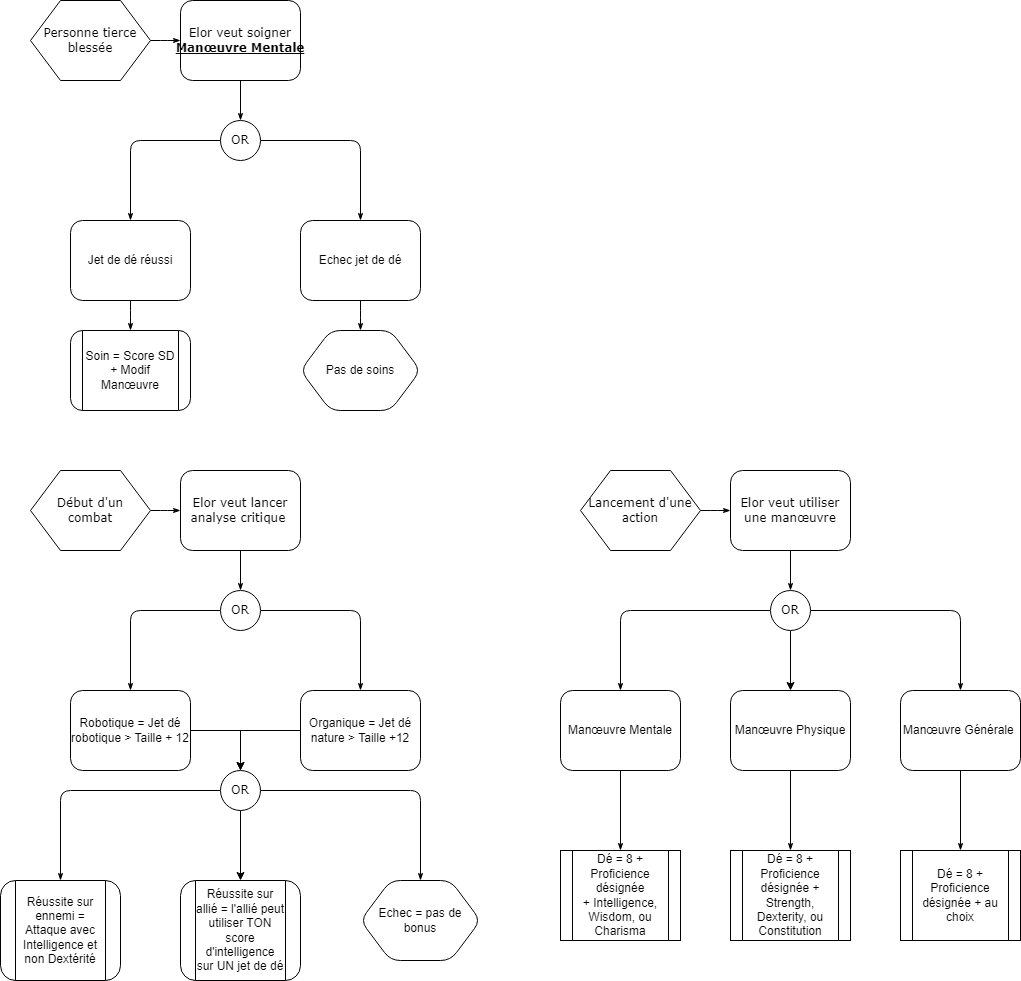

The diagram above was exported from draw.io. Its source (the exported page's mxGraphModel, read from the mxfile embedded in the PNG):
<mxGraphModel dx="1728" dy="937" grid="1" gridSize="10" guides="1" tooltips="1" connect="1" arrows="1" fold="1" page="1" pageScale="1" pageWidth="1100" pageHeight="850" background="none" math="0" shadow="0">
  <root>
    <mxCell id="0" />
    <mxCell id="1" parent="0" />
    <mxCell id="17ea667e15c223fc-28" style="edgeStyle=orthogonalEdgeStyle;rounded=1;html=1;labelBackgroundColor=none;startArrow=none;startFill=0;startSize=5;endArrow=classicThin;endFill=1;endSize=5;jettySize=auto;orthogonalLoop=1;strokeWidth=1;fontFamily=Verdana;fontSize=8" parent="1" source="17ea667e15c223fc-1" target="17ea667e15c223fc-2" edge="1">
      <mxGeometry relative="1" as="geometry" />
    </mxCell>
    <mxCell id="17ea667e15c223fc-1" value="Personne tierce blessée" style="shape=hexagon;perimeter=hexagonPerimeter;whiteSpace=wrap;html=1;rounded=0;shadow=0;labelBackgroundColor=none;strokeWidth=1;fontFamily=Verdana;fontSize=12;align=center;" parent="1" vertex="1">
      <mxGeometry x="30" y="60" width="120" height="80" as="geometry" />
    </mxCell>
    <mxCell id="17ea667e15c223fc-29" style="edgeStyle=orthogonalEdgeStyle;rounded=1;html=1;labelBackgroundColor=none;startArrow=none;startFill=0;startSize=5;endArrow=classicThin;endFill=1;endSize=5;jettySize=auto;orthogonalLoop=1;strokeWidth=1;fontFamily=Verdana;fontSize=8" parent="1" source="17ea667e15c223fc-2" target="17ea667e15c223fc-3" edge="1">
      <mxGeometry relative="1" as="geometry" />
    </mxCell>
    <mxCell id="17ea667e15c223fc-2" value="Elor veut soigner&lt;br&gt;&lt;u style=&quot;&quot;&gt;&lt;b&gt;Manœuvre&amp;nbsp;Mentale&lt;/b&gt;&lt;/u&gt;" style="rounded=1;whiteSpace=wrap;html=1;shadow=0;labelBackgroundColor=none;strokeWidth=1;fontFamily=Verdana;fontSize=12;align=center;" parent="1" vertex="1">
      <mxGeometry x="180" y="60" width="120" height="80" as="geometry" />
    </mxCell>
    <mxCell id="17ea667e15c223fc-30" style="edgeStyle=orthogonalEdgeStyle;rounded=1;html=1;labelBackgroundColor=none;startArrow=none;startFill=0;startSize=5;endArrow=classicThin;endFill=1;endSize=5;jettySize=auto;orthogonalLoop=1;strokeWidth=1;fontFamily=Verdana;fontSize=8" parent="1" source="17ea667e15c223fc-3" target="17ea667e15c223fc-5" edge="1">
      <mxGeometry relative="1" as="geometry" />
    </mxCell>
    <mxCell id="17ea667e15c223fc-31" style="edgeStyle=orthogonalEdgeStyle;rounded=1;html=1;labelBackgroundColor=none;startArrow=none;startFill=0;startSize=5;endArrow=classicThin;endFill=1;endSize=5;jettySize=auto;orthogonalLoop=1;strokeWidth=1;fontFamily=Verdana;fontSize=8" parent="1" source="17ea667e15c223fc-3" target="17ea667e15c223fc-4" edge="1">
      <mxGeometry relative="1" as="geometry" />
    </mxCell>
    <mxCell id="17ea667e15c223fc-3" value="OR" style="ellipse;whiteSpace=wrap;html=1;rounded=1;shadow=0;labelBackgroundColor=none;strokeWidth=1;fontFamily=Verdana;fontSize=12;align=center;" parent="1" vertex="1">
      <mxGeometry x="220" y="180" width="40" height="40" as="geometry" />
    </mxCell>
    <mxCell id="17ea667e15c223fc-39" style="edgeStyle=orthogonalEdgeStyle;rounded=1;html=1;labelBackgroundColor=none;startArrow=none;startFill=0;startSize=5;endArrow=classicThin;endFill=1;endSize=5;jettySize=auto;orthogonalLoop=1;strokeWidth=1;fontFamily=Verdana;fontSize=8" parent="1" source="17ea667e15c223fc-4" target="17ea667e15c223fc-7" edge="1">
      <mxGeometry relative="1" as="geometry" />
    </mxCell>
    <mxCell id="17ea667e15c223fc-4" value="Jet de dé réussi" style="shape=label;perimeter=rectanglePerimeter;whiteSpace=wrap;html=1;rounded=1;shadow=0;labelBackgroundColor=none;strokeWidth=1;fontFamily=Helvetica;fontSize=12;align=center;" parent="1" vertex="1">
      <mxGeometry x="70" y="280" width="120" height="80" as="geometry" />
    </mxCell>
    <mxCell id="17ea667e15c223fc-36" style="edgeStyle=orthogonalEdgeStyle;rounded=1;html=1;labelBackgroundColor=none;startArrow=none;startFill=0;startSize=5;endArrow=classicThin;endFill=1;endSize=5;jettySize=auto;orthogonalLoop=1;strokeWidth=1;fontFamily=Verdana;fontSize=8" parent="1" source="17ea667e15c223fc-5" target="17ea667e15c223fc-8" edge="1">
      <mxGeometry relative="1" as="geometry" />
    </mxCell>
    <mxCell id="17ea667e15c223fc-5" value="Echec jet de dé" style="shape=label;perimeter=rectanglePerimeter;whiteSpace=wrap;html=1;rounded=1;shadow=0;labelBackgroundColor=none;strokeWidth=1;fontFamily=Helvetica;fontSize=12;align=center;" parent="1" vertex="1">
      <mxGeometry x="300" y="280" width="120" height="80" as="geometry" />
    </mxCell>
    <mxCell id="17ea667e15c223fc-7" value="Soin = Score SD + Modif Manœuvre" style="rounded=1;whiteSpace=wrap;html=1;shadow=0;labelBackgroundColor=none;strokeWidth=1;fontFamily=Helvetica;fontSize=12;align=center;shape=process;perimeter=rectanglePerimeter;" parent="1" vertex="1">
      <mxGeometry x="70" y="390" width="120" height="80" as="geometry" />
    </mxCell>
    <mxCell id="17ea667e15c223fc-8" value="Pas de soins" style="rounded=1;whiteSpace=wrap;html=1;shadow=0;labelBackgroundColor=none;strokeWidth=1;fontFamily=Helvetica;fontSize=12;align=center;shape=hexagon;perimeter=hexagonPerimeter2;" parent="1" vertex="1">
      <mxGeometry x="300" y="390" width="120" height="80" as="geometry" />
    </mxCell>
    <mxCell id="Bul8nl8yP-wVSiaFmea0-1" style="edgeStyle=orthogonalEdgeStyle;rounded=1;html=1;labelBackgroundColor=none;startArrow=none;startFill=0;startSize=5;endArrow=classicThin;endFill=1;endSize=5;jettySize=auto;orthogonalLoop=1;strokeWidth=1;fontFamily=Verdana;fontSize=8" edge="1" parent="1" source="Bul8nl8yP-wVSiaFmea0-2" target="Bul8nl8yP-wVSiaFmea0-4">
      <mxGeometry relative="1" as="geometry" />
    </mxCell>
    <mxCell id="Bul8nl8yP-wVSiaFmea0-2" value="Début d'un &lt;br&gt;combat" style="shape=hexagon;perimeter=hexagonPerimeter;whiteSpace=wrap;html=1;rounded=0;shadow=0;labelBackgroundColor=none;strokeWidth=1;fontFamily=Verdana;fontSize=12;align=center;" vertex="1" parent="1">
      <mxGeometry x="30" y="530" width="120" height="80" as="geometry" />
    </mxCell>
    <mxCell id="Bul8nl8yP-wVSiaFmea0-3" style="edgeStyle=orthogonalEdgeStyle;rounded=1;html=1;labelBackgroundColor=none;startArrow=none;startFill=0;startSize=5;endArrow=classicThin;endFill=1;endSize=5;jettySize=auto;orthogonalLoop=1;strokeWidth=1;fontFamily=Verdana;fontSize=8" edge="1" parent="1" source="Bul8nl8yP-wVSiaFmea0-4" target="Bul8nl8yP-wVSiaFmea0-7">
      <mxGeometry relative="1" as="geometry" />
    </mxCell>
    <mxCell id="Bul8nl8yP-wVSiaFmea0-4" value="Elor veut lancer analyse critique&amp;nbsp;" style="rounded=1;whiteSpace=wrap;html=1;shadow=0;labelBackgroundColor=none;strokeWidth=1;fontFamily=Verdana;fontSize=12;align=center;" vertex="1" parent="1">
      <mxGeometry x="180" y="530" width="120" height="80" as="geometry" />
    </mxCell>
    <mxCell id="Bul8nl8yP-wVSiaFmea0-5" style="edgeStyle=orthogonalEdgeStyle;rounded=1;html=1;labelBackgroundColor=none;startArrow=none;startFill=0;startSize=5;endArrow=classicThin;endFill=1;endSize=5;jettySize=auto;orthogonalLoop=1;strokeWidth=1;fontFamily=Verdana;fontSize=8" edge="1" parent="1" source="Bul8nl8yP-wVSiaFmea0-7" target="Bul8nl8yP-wVSiaFmea0-11">
      <mxGeometry relative="1" as="geometry" />
    </mxCell>
    <mxCell id="Bul8nl8yP-wVSiaFmea0-6" style="edgeStyle=orthogonalEdgeStyle;rounded=1;html=1;labelBackgroundColor=none;startArrow=none;startFill=0;startSize=5;endArrow=classicThin;endFill=1;endSize=5;jettySize=auto;orthogonalLoop=1;strokeWidth=1;fontFamily=Verdana;fontSize=8" edge="1" parent="1" source="Bul8nl8yP-wVSiaFmea0-7" target="Bul8nl8yP-wVSiaFmea0-9">
      <mxGeometry relative="1" as="geometry" />
    </mxCell>
    <mxCell id="Bul8nl8yP-wVSiaFmea0-7" value="OR" style="ellipse;whiteSpace=wrap;html=1;rounded=1;shadow=0;labelBackgroundColor=none;strokeWidth=1;fontFamily=Verdana;fontSize=12;align=center;" vertex="1" parent="1">
      <mxGeometry x="220" y="650" width="40" height="40" as="geometry" />
    </mxCell>
    <mxCell id="Bul8nl8yP-wVSiaFmea0-8" style="edgeStyle=orthogonalEdgeStyle;rounded=1;html=1;labelBackgroundColor=none;startArrow=none;startFill=0;startSize=5;endArrow=classicThin;endFill=1;endSize=5;jettySize=auto;orthogonalLoop=1;strokeWidth=1;fontFamily=Verdana;fontSize=8;exitX=0;exitY=0.5;exitDx=0;exitDy=0;" edge="1" parent="1" source="Bul8nl8yP-wVSiaFmea0-14" target="Bul8nl8yP-wVSiaFmea0-12">
      <mxGeometry relative="1" as="geometry" />
    </mxCell>
    <mxCell id="Bul8nl8yP-wVSiaFmea0-16" style="edgeStyle=orthogonalEdgeStyle;rounded=0;orthogonalLoop=1;jettySize=auto;html=1;exitX=1;exitY=0.5;exitDx=0;exitDy=0;entryX=0.5;entryY=0;entryDx=0;entryDy=0;" edge="1" parent="1" source="Bul8nl8yP-wVSiaFmea0-9" target="Bul8nl8yP-wVSiaFmea0-14">
      <mxGeometry relative="1" as="geometry">
        <mxPoint x="200" y="789.6666666666667" as="targetPoint" />
      </mxGeometry>
    </mxCell>
    <mxCell id="Bul8nl8yP-wVSiaFmea0-9" value="Robotique = Jet dé robotique &amp;gt; Taille + 12" style="shape=label;perimeter=rectanglePerimeter;whiteSpace=wrap;html=1;rounded=1;shadow=0;labelBackgroundColor=none;strokeWidth=1;fontFamily=Helvetica;fontSize=12;align=center;" vertex="1" parent="1">
      <mxGeometry x="70" y="750" width="120" height="80" as="geometry" />
    </mxCell>
    <mxCell id="Bul8nl8yP-wVSiaFmea0-10" style="edgeStyle=orthogonalEdgeStyle;rounded=1;html=1;labelBackgroundColor=none;startArrow=none;startFill=0;startSize=5;endArrow=classicThin;endFill=1;endSize=5;jettySize=auto;orthogonalLoop=1;strokeWidth=1;fontFamily=Verdana;fontSize=8;exitX=1;exitY=0.5;exitDx=0;exitDy=0;" edge="1" parent="1" source="Bul8nl8yP-wVSiaFmea0-14" target="Bul8nl8yP-wVSiaFmea0-13">
      <mxGeometry relative="1" as="geometry" />
    </mxCell>
    <mxCell id="Bul8nl8yP-wVSiaFmea0-19" style="edgeStyle=orthogonalEdgeStyle;rounded=0;orthogonalLoop=1;jettySize=auto;html=1;exitX=0;exitY=0.5;exitDx=0;exitDy=0;entryX=0.5;entryY=0;entryDx=0;entryDy=0;" edge="1" parent="1" source="Bul8nl8yP-wVSiaFmea0-11" target="Bul8nl8yP-wVSiaFmea0-14">
      <mxGeometry relative="1" as="geometry" />
    </mxCell>
    <mxCell id="Bul8nl8yP-wVSiaFmea0-11" value="Organique = Jet dé nature &amp;gt; Taille +12" style="shape=label;perimeter=rectanglePerimeter;whiteSpace=wrap;html=1;rounded=1;shadow=0;labelBackgroundColor=none;strokeWidth=1;fontFamily=Helvetica;fontSize=12;align=center;" vertex="1" parent="1">
      <mxGeometry x="300" y="750" width="120" height="80" as="geometry" />
    </mxCell>
    <mxCell id="Bul8nl8yP-wVSiaFmea0-12" value="Réussite sur ennemi = Attaque avec Intelligence et non Dextérité" style="rounded=1;whiteSpace=wrap;html=1;shadow=0;labelBackgroundColor=none;strokeWidth=1;fontFamily=Helvetica;fontSize=12;align=center;shape=process;perimeter=rectanglePerimeter;" vertex="1" parent="1">
      <mxGeometry y="940" width="120" height="100" as="geometry" />
    </mxCell>
    <mxCell id="Bul8nl8yP-wVSiaFmea0-13" value="Echec = pas de bonus" style="rounded=1;whiteSpace=wrap;html=1;shadow=0;labelBackgroundColor=none;strokeWidth=1;fontFamily=Helvetica;fontSize=12;align=center;shape=hexagon;perimeter=hexagonPerimeter2;" vertex="1" parent="1">
      <mxGeometry x="360" y="940" width="120" height="80" as="geometry" />
    </mxCell>
    <mxCell id="Bul8nl8yP-wVSiaFmea0-22" style="edgeStyle=orthogonalEdgeStyle;rounded=0;orthogonalLoop=1;jettySize=auto;html=1;exitX=0.5;exitY=1;exitDx=0;exitDy=0;entryX=0.5;entryY=0;entryDx=0;entryDy=0;" edge="1" parent="1" source="Bul8nl8yP-wVSiaFmea0-14" target="Bul8nl8yP-wVSiaFmea0-20">
      <mxGeometry relative="1" as="geometry" />
    </mxCell>
    <mxCell id="Bul8nl8yP-wVSiaFmea0-14" value="OR" style="ellipse;whiteSpace=wrap;html=1;rounded=1;shadow=0;labelBackgroundColor=none;strokeWidth=1;fontFamily=Verdana;fontSize=12;align=center;" vertex="1" parent="1">
      <mxGeometry x="220" y="830" width="40" height="40" as="geometry" />
    </mxCell>
    <mxCell id="Bul8nl8yP-wVSiaFmea0-20" value="Réussite sur allié = l'allié peut utiliser TON score d'intelligence sur UN jet de dé" style="rounded=1;whiteSpace=wrap;html=1;shadow=0;labelBackgroundColor=none;strokeWidth=1;fontFamily=Helvetica;fontSize=12;align=center;shape=process;perimeter=rectanglePerimeter;" vertex="1" parent="1">
      <mxGeometry x="180" y="940" width="120" height="100" as="geometry" />
    </mxCell>
    <mxCell id="Bul8nl8yP-wVSiaFmea0-35" style="edgeStyle=orthogonalEdgeStyle;rounded=1;html=1;labelBackgroundColor=none;startArrow=none;startFill=0;startSize=5;endArrow=classicThin;endFill=1;endSize=5;jettySize=auto;orthogonalLoop=1;strokeWidth=1;fontFamily=Verdana;fontSize=8" edge="1" parent="1" source="Bul8nl8yP-wVSiaFmea0-36" target="Bul8nl8yP-wVSiaFmea0-38">
      <mxGeometry relative="1" as="geometry" />
    </mxCell>
    <mxCell id="Bul8nl8yP-wVSiaFmea0-36" value="Lancement d'une action" style="shape=hexagon;perimeter=hexagonPerimeter;whiteSpace=wrap;html=1;rounded=0;shadow=0;labelBackgroundColor=none;strokeWidth=1;fontFamily=Verdana;fontSize=12;align=center;" vertex="1" parent="1">
      <mxGeometry x="580" y="530" width="120" height="80" as="geometry" />
    </mxCell>
    <mxCell id="Bul8nl8yP-wVSiaFmea0-37" style="edgeStyle=orthogonalEdgeStyle;rounded=1;html=1;labelBackgroundColor=none;startArrow=none;startFill=0;startSize=5;endArrow=classicThin;endFill=1;endSize=5;jettySize=auto;orthogonalLoop=1;strokeWidth=1;fontFamily=Verdana;fontSize=8" edge="1" parent="1" source="Bul8nl8yP-wVSiaFmea0-38" target="Bul8nl8yP-wVSiaFmea0-41">
      <mxGeometry relative="1" as="geometry" />
    </mxCell>
    <mxCell id="Bul8nl8yP-wVSiaFmea0-38" value="Elor veut utiliser une manœuvre" style="rounded=1;whiteSpace=wrap;html=1;shadow=0;labelBackgroundColor=none;strokeWidth=1;fontFamily=Verdana;fontSize=12;align=center;" vertex="1" parent="1">
      <mxGeometry x="730" y="530" width="120" height="80" as="geometry" />
    </mxCell>
    <mxCell id="Bul8nl8yP-wVSiaFmea0-39" style="edgeStyle=orthogonalEdgeStyle;rounded=1;html=1;labelBackgroundColor=none;startArrow=none;startFill=0;startSize=5;endArrow=classicThin;endFill=1;endSize=5;jettySize=auto;orthogonalLoop=1;strokeWidth=1;fontFamily=Verdana;fontSize=8" edge="1" parent="1" source="Bul8nl8yP-wVSiaFmea0-41" target="Bul8nl8yP-wVSiaFmea0-45">
      <mxGeometry relative="1" as="geometry" />
    </mxCell>
    <mxCell id="Bul8nl8yP-wVSiaFmea0-40" style="edgeStyle=orthogonalEdgeStyle;rounded=1;html=1;labelBackgroundColor=none;startArrow=none;startFill=0;startSize=5;endArrow=classicThin;endFill=1;endSize=5;jettySize=auto;orthogonalLoop=1;strokeWidth=1;fontFamily=Verdana;fontSize=8" edge="1" parent="1" source="Bul8nl8yP-wVSiaFmea0-41" target="Bul8nl8yP-wVSiaFmea0-43">
      <mxGeometry relative="1" as="geometry" />
    </mxCell>
    <mxCell id="Bul8nl8yP-wVSiaFmea0-52" style="edgeStyle=orthogonalEdgeStyle;rounded=0;orthogonalLoop=1;jettySize=auto;html=1;exitX=0.5;exitY=1;exitDx=0;exitDy=0;entryX=0.5;entryY=0;entryDx=0;entryDy=0;" edge="1" parent="1" source="Bul8nl8yP-wVSiaFmea0-41" target="Bul8nl8yP-wVSiaFmea0-49">
      <mxGeometry relative="1" as="geometry" />
    </mxCell>
    <mxCell id="Bul8nl8yP-wVSiaFmea0-41" value="OR" style="ellipse;whiteSpace=wrap;html=1;rounded=1;shadow=0;labelBackgroundColor=none;strokeWidth=1;fontFamily=Verdana;fontSize=12;align=center;" vertex="1" parent="1">
      <mxGeometry x="770" y="650" width="40" height="40" as="geometry" />
    </mxCell>
    <mxCell id="Bul8nl8yP-wVSiaFmea0-42" style="edgeStyle=orthogonalEdgeStyle;rounded=1;html=1;labelBackgroundColor=none;startArrow=none;startFill=0;startSize=5;endArrow=classicThin;endFill=1;endSize=5;jettySize=auto;orthogonalLoop=1;strokeWidth=1;fontFamily=Verdana;fontSize=8" edge="1" parent="1" source="Bul8nl8yP-wVSiaFmea0-43" target="Bul8nl8yP-wVSiaFmea0-46">
      <mxGeometry relative="1" as="geometry" />
    </mxCell>
    <mxCell id="Bul8nl8yP-wVSiaFmea0-43" value="Manœuvre Mentale" style="shape=label;perimeter=rectanglePerimeter;whiteSpace=wrap;html=1;rounded=1;shadow=0;labelBackgroundColor=none;strokeWidth=1;fontFamily=Helvetica;fontSize=12;align=center;" vertex="1" parent="1">
      <mxGeometry x="560" y="750" width="120" height="80" as="geometry" />
    </mxCell>
    <mxCell id="Bul8nl8yP-wVSiaFmea0-44" style="edgeStyle=orthogonalEdgeStyle;rounded=1;html=1;labelBackgroundColor=none;startArrow=none;startFill=0;startSize=5;endArrow=classicThin;endFill=1;endSize=5;jettySize=auto;orthogonalLoop=1;strokeWidth=1;fontFamily=Verdana;fontSize=8" edge="1" parent="1" source="Bul8nl8yP-wVSiaFmea0-45" target="Bul8nl8yP-wVSiaFmea0-47">
      <mxGeometry relative="1" as="geometry" />
    </mxCell>
    <mxCell id="Bul8nl8yP-wVSiaFmea0-45" value="Manœuvre Générale&amp;nbsp;" style="shape=label;perimeter=rectanglePerimeter;whiteSpace=wrap;html=1;rounded=1;shadow=0;labelBackgroundColor=none;strokeWidth=1;fontFamily=Helvetica;fontSize=12;align=center;" vertex="1" parent="1">
      <mxGeometry x="900" y="750" width="120" height="80" as="geometry" />
    </mxCell>
    <mxCell id="Bul8nl8yP-wVSiaFmea0-46" value="Dé = 8 + Proficience désignée +&amp;nbsp;Intelligence, Wisdom, ou Charisma" style="rounded=0;whiteSpace=wrap;html=1;shadow=0;labelBackgroundColor=none;strokeWidth=1;fontFamily=Helvetica;fontSize=12;align=center;shape=process;perimeter=rectanglePerimeter;" vertex="1" parent="1">
      <mxGeometry x="560" y="910" width="120" height="90" as="geometry" />
    </mxCell>
    <mxCell id="Bul8nl8yP-wVSiaFmea0-47" value="Dé = 8 + Proficience désignée +&amp;nbsp;au choix" style="rounded=0;whiteSpace=wrap;html=1;shadow=0;labelBackgroundColor=none;strokeWidth=1;fontFamily=Helvetica;fontSize=12;align=center;shape=process;perimeter=rectanglePerimeter;" vertex="1" parent="1">
      <mxGeometry x="900" y="910" width="120" height="90" as="geometry" />
    </mxCell>
    <mxCell id="Bul8nl8yP-wVSiaFmea0-48" style="edgeStyle=orthogonalEdgeStyle;rounded=1;html=1;labelBackgroundColor=none;startArrow=none;startFill=0;startSize=5;endArrow=classicThin;endFill=1;endSize=5;jettySize=auto;orthogonalLoop=1;strokeWidth=1;fontFamily=Verdana;fontSize=8" edge="1" parent="1" source="Bul8nl8yP-wVSiaFmea0-49" target="Bul8nl8yP-wVSiaFmea0-50">
      <mxGeometry relative="1" as="geometry" />
    </mxCell>
    <mxCell id="Bul8nl8yP-wVSiaFmea0-49" value="Manœuvre Physique" style="shape=label;perimeter=rectanglePerimeter;whiteSpace=wrap;html=1;rounded=1;shadow=0;labelBackgroundColor=none;strokeWidth=1;fontFamily=Helvetica;fontSize=12;align=center;" vertex="1" parent="1">
      <mxGeometry x="730" y="750" width="120" height="80" as="geometry" />
    </mxCell>
    <mxCell id="Bul8nl8yP-wVSiaFmea0-50" value="Dé = 8 + Proficience désignée + Strength, Dexterity, ou Constitution" style="rounded=0;whiteSpace=wrap;html=1;shadow=0;labelBackgroundColor=none;strokeWidth=1;fontFamily=Helvetica;fontSize=12;align=center;shape=process;perimeter=rectanglePerimeter;" vertex="1" parent="1">
      <mxGeometry x="730" y="910" width="120" height="90" as="geometry" />
    </mxCell>
  </root>
</mxGraphModel>